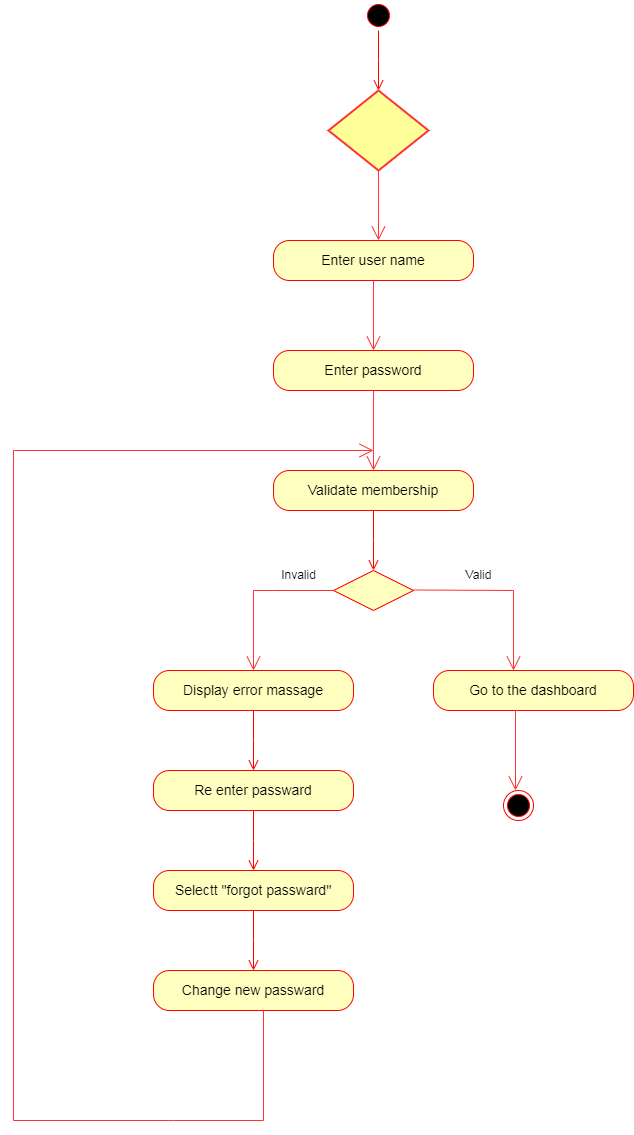

The diagram above was exported from draw.io. Its source (the exported page's mxGraphModel, read from the mxfile embedded in the PNG):
<mxGraphModel dx="1050" dy="515" grid="1" gridSize="10" guides="1" tooltips="1" connect="1" arrows="1" fold="1" page="1" pageScale="1" pageWidth="850" pageHeight="1100" math="0" shadow="0">
  <root>
    <mxCell id="0" />
    <mxCell id="1" parent="0" />
    <mxCell id="EGaqOsJG3XDMSj7t8BCm-2" value="" style="ellipse;html=1;shape=startState;fillColor=#000000;strokeColor=#ff0000;" vertex="1" parent="1">
      <mxGeometry x="410" y="50" width="30" height="30" as="geometry" />
    </mxCell>
    <mxCell id="EGaqOsJG3XDMSj7t8BCm-3" value="" style="edgeStyle=orthogonalEdgeStyle;html=1;verticalAlign=bottom;endArrow=open;endSize=8;strokeColor=#ff0000;rounded=0;" edge="1" source="EGaqOsJG3XDMSj7t8BCm-2" parent="1">
      <mxGeometry relative="1" as="geometry">
        <mxPoint x="425" y="140" as="targetPoint" />
      </mxGeometry>
    </mxCell>
    <mxCell id="EGaqOsJG3XDMSj7t8BCm-8" value="" style="strokeWidth=2;html=1;shape=mxgraph.flowchart.decision;whiteSpace=wrap;fillColor=#FFFF99;strokeColor=#FF3333;" vertex="1" parent="1">
      <mxGeometry x="375" y="140" width="100" height="80" as="geometry" />
    </mxCell>
    <mxCell id="EGaqOsJG3XDMSj7t8BCm-9" value="" style="endArrow=open;endFill=1;endSize=12;html=1;rounded=0;exitX=0.5;exitY=1;exitDx=0;exitDy=0;exitPerimeter=0;strokeColor=#FF3333;" edge="1" parent="1" source="EGaqOsJG3XDMSj7t8BCm-8">
      <mxGeometry width="160" relative="1" as="geometry">
        <mxPoint x="340" y="300" as="sourcePoint" />
        <mxPoint x="425" y="290" as="targetPoint" />
        <Array as="points" />
      </mxGeometry>
    </mxCell>
    <mxCell id="EGaqOsJG3XDMSj7t8BCm-10" value="&lt;font style=&quot;font-size: 14px;&quot;&gt;Enter user name&lt;/font&gt;" style="rounded=1;whiteSpace=wrap;html=1;arcSize=40;fontColor=#000000;fillColor=#ffffc0;strokeColor=#ff0000;" vertex="1" parent="1">
      <mxGeometry x="320" y="290" width="200" height="40" as="geometry" />
    </mxCell>
    <mxCell id="EGaqOsJG3XDMSj7t8BCm-13" value="" style="endArrow=open;endFill=1;endSize=12;html=1;rounded=0;exitX=0.5;exitY=1;exitDx=0;exitDy=0;strokeColor=#FF3333;" edge="1" parent="1" source="EGaqOsJG3XDMSj7t8BCm-10">
      <mxGeometry width="160" relative="1" as="geometry">
        <mxPoint x="370" y="380" as="sourcePoint" />
        <mxPoint x="420" y="400" as="targetPoint" />
      </mxGeometry>
    </mxCell>
    <mxCell id="EGaqOsJG3XDMSj7t8BCm-14" value="&lt;font style=&quot;font-size: 14px;&quot;&gt;Enter password&lt;/font&gt;" style="rounded=1;whiteSpace=wrap;html=1;arcSize=40;fontColor=#000000;fillColor=#ffffc0;strokeColor=#ff0000;" vertex="1" parent="1">
      <mxGeometry x="320" y="400" width="200" height="40" as="geometry" />
    </mxCell>
    <mxCell id="EGaqOsJG3XDMSj7t8BCm-16" value="" style="endArrow=open;endFill=1;endSize=12;html=1;rounded=0;exitX=0.5;exitY=1;exitDx=0;exitDy=0;strokeColor=#FF3333;" edge="1" parent="1" source="EGaqOsJG3XDMSj7t8BCm-14">
      <mxGeometry width="160" relative="1" as="geometry">
        <mxPoint x="340" y="490" as="sourcePoint" />
        <mxPoint x="420" y="520" as="targetPoint" />
      </mxGeometry>
    </mxCell>
    <mxCell id="EGaqOsJG3XDMSj7t8BCm-17" value="&lt;font style=&quot;font-size: 14px;&quot;&gt;Validate membership&lt;/font&gt;" style="rounded=1;whiteSpace=wrap;html=1;arcSize=40;fontColor=#000000;fillColor=#ffffc0;strokeColor=#ff0000;" vertex="1" parent="1">
      <mxGeometry x="320" y="520" width="200" height="40" as="geometry" />
    </mxCell>
    <mxCell id="EGaqOsJG3XDMSj7t8BCm-18" value="" style="edgeStyle=orthogonalEdgeStyle;html=1;verticalAlign=bottom;endArrow=open;endSize=8;strokeColor=#ff0000;rounded=0;" edge="1" source="EGaqOsJG3XDMSj7t8BCm-17" parent="1">
      <mxGeometry relative="1" as="geometry">
        <mxPoint x="420" y="620" as="targetPoint" />
      </mxGeometry>
    </mxCell>
    <mxCell id="EGaqOsJG3XDMSj7t8BCm-19" value="" style="rhombus;whiteSpace=wrap;html=1;fontColor=#000000;fillColor=#ffffc0;strokeColor=#ff0000;" vertex="1" parent="1">
      <mxGeometry x="380" y="620" width="80" height="40" as="geometry" />
    </mxCell>
    <mxCell id="EGaqOsJG3XDMSj7t8BCm-22" value="" style="endArrow=open;endFill=1;endSize=12;html=1;rounded=0;strokeColor=#FF3333;" edge="1" parent="1">
      <mxGeometry width="160" relative="1" as="geometry">
        <mxPoint x="460" y="639.5" as="sourcePoint" />
        <mxPoint x="560" y="720" as="targetPoint" />
        <Array as="points">
          <mxPoint x="560" y="640" />
        </Array>
      </mxGeometry>
    </mxCell>
    <mxCell id="EGaqOsJG3XDMSj7t8BCm-23" value="" style="endArrow=open;endFill=1;endSize=12;html=1;rounded=0;exitX=0;exitY=0.5;exitDx=0;exitDy=0;strokeColor=#FF3333;" edge="1" parent="1" source="EGaqOsJG3XDMSj7t8BCm-19">
      <mxGeometry width="160" relative="1" as="geometry">
        <mxPoint x="500" y="500" as="sourcePoint" />
        <mxPoint x="300" y="720" as="targetPoint" />
        <Array as="points">
          <mxPoint x="320" y="640" />
          <mxPoint x="300" y="640" />
        </Array>
      </mxGeometry>
    </mxCell>
    <mxCell id="EGaqOsJG3XDMSj7t8BCm-24" value="Invalid" style="text;html=1;align=center;verticalAlign=middle;resizable=0;points=[];autosize=1;strokeColor=none;fillColor=none;" vertex="1" parent="1">
      <mxGeometry x="315" y="610" width="60" height="30" as="geometry" />
    </mxCell>
    <mxCell id="EGaqOsJG3XDMSj7t8BCm-25" value="Valid" style="text;html=1;align=center;verticalAlign=middle;resizable=0;points=[];autosize=1;strokeColor=none;fillColor=none;" vertex="1" parent="1">
      <mxGeometry x="500" y="610" width="50" height="30" as="geometry" />
    </mxCell>
    <mxCell id="EGaqOsJG3XDMSj7t8BCm-26" value="&lt;font style=&quot;font-size: 14px;&quot;&gt;Display error massage&lt;/font&gt;" style="rounded=1;whiteSpace=wrap;html=1;arcSize=40;fontColor=#000000;fillColor=#ffffc0;strokeColor=#ff0000;" vertex="1" parent="1">
      <mxGeometry x="200" y="720" width="200" height="40" as="geometry" />
    </mxCell>
    <mxCell id="EGaqOsJG3XDMSj7t8BCm-27" value="" style="edgeStyle=orthogonalEdgeStyle;html=1;verticalAlign=bottom;endArrow=open;endSize=8;strokeColor=#ff0000;rounded=0;" edge="1" source="EGaqOsJG3XDMSj7t8BCm-26" parent="1">
      <mxGeometry relative="1" as="geometry">
        <mxPoint x="300" y="820" as="targetPoint" />
      </mxGeometry>
    </mxCell>
    <mxCell id="EGaqOsJG3XDMSj7t8BCm-28" value="&lt;font style=&quot;font-size: 14px;&quot;&gt;Go to the dashboard&lt;/font&gt;" style="rounded=1;whiteSpace=wrap;html=1;arcSize=40;fontColor=#000000;fillColor=#ffffc0;strokeColor=#ff0000;" vertex="1" parent="1">
      <mxGeometry x="480" y="720" width="200" height="40" as="geometry" />
    </mxCell>
    <mxCell id="EGaqOsJG3XDMSj7t8BCm-30" value="&lt;font style=&quot;font-size: 14px;&quot;&gt;Re enter passward&lt;/font&gt;" style="rounded=1;whiteSpace=wrap;html=1;arcSize=40;fontColor=#000000;fillColor=#ffffc0;strokeColor=#ff0000;" vertex="1" parent="1">
      <mxGeometry x="200" y="820" width="200" height="40" as="geometry" />
    </mxCell>
    <mxCell id="EGaqOsJG3XDMSj7t8BCm-31" value="" style="edgeStyle=orthogonalEdgeStyle;html=1;verticalAlign=bottom;endArrow=open;endSize=8;strokeColor=#ff0000;rounded=0;" edge="1" source="EGaqOsJG3XDMSj7t8BCm-30" parent="1">
      <mxGeometry relative="1" as="geometry">
        <mxPoint x="300" y="920" as="targetPoint" />
      </mxGeometry>
    </mxCell>
    <mxCell id="EGaqOsJG3XDMSj7t8BCm-32" value="&lt;font style=&quot;font-size: 14px;&quot;&gt;Selectt &quot;forgot passward&quot;&lt;/font&gt;" style="rounded=1;whiteSpace=wrap;html=1;arcSize=40;fontColor=#000000;fillColor=#ffffc0;strokeColor=#ff0000;" vertex="1" parent="1">
      <mxGeometry x="200" y="920" width="200" height="40" as="geometry" />
    </mxCell>
    <mxCell id="EGaqOsJG3XDMSj7t8BCm-33" value="" style="edgeStyle=orthogonalEdgeStyle;html=1;verticalAlign=bottom;endArrow=open;endSize=8;strokeColor=#ff0000;rounded=0;" edge="1" source="EGaqOsJG3XDMSj7t8BCm-32" parent="1">
      <mxGeometry relative="1" as="geometry">
        <mxPoint x="300" y="1020" as="targetPoint" />
      </mxGeometry>
    </mxCell>
    <mxCell id="EGaqOsJG3XDMSj7t8BCm-34" value="&lt;font style=&quot;font-size: 14px;&quot;&gt;Change new passward&lt;/font&gt;" style="rounded=1;whiteSpace=wrap;html=1;arcSize=40;fontColor=#000000;fillColor=#ffffc0;strokeColor=#ff0000;" vertex="1" parent="1">
      <mxGeometry x="200" y="1020" width="200" height="40" as="geometry" />
    </mxCell>
    <mxCell id="EGaqOsJG3XDMSj7t8BCm-36" value="" style="endArrow=open;endFill=1;endSize=12;html=1;rounded=0;strokeColor=#FF3333;" edge="1" parent="1">
      <mxGeometry width="160" relative="1" as="geometry">
        <mxPoint x="310" y="1070" as="sourcePoint" />
        <mxPoint x="420" y="500" as="targetPoint" />
        <Array as="points">
          <mxPoint x="310" y="1060" />
          <mxPoint x="310" y="1170" />
          <mxPoint x="220" y="1170" />
          <mxPoint x="60" y="1170" />
          <mxPoint x="60" y="500" />
        </Array>
      </mxGeometry>
    </mxCell>
    <mxCell id="EGaqOsJG3XDMSj7t8BCm-37" value="" style="endArrow=open;endFill=1;endSize=12;html=1;rounded=0;exitX=0.41;exitY=0.985;exitDx=0;exitDy=0;exitPerimeter=0;strokeColor=#FF3333;" edge="1" parent="1" source="EGaqOsJG3XDMSj7t8BCm-28">
      <mxGeometry width="160" relative="1" as="geometry">
        <mxPoint x="500" y="900" as="sourcePoint" />
        <mxPoint x="562" y="840" as="targetPoint" />
      </mxGeometry>
    </mxCell>
    <mxCell id="EGaqOsJG3XDMSj7t8BCm-38" value="" style="ellipse;html=1;shape=endState;fillColor=#000000;strokeColor=#ff0000;" vertex="1" parent="1">
      <mxGeometry x="550" y="840" width="30" height="30" as="geometry" />
    </mxCell>
  </root>
</mxGraphModel>